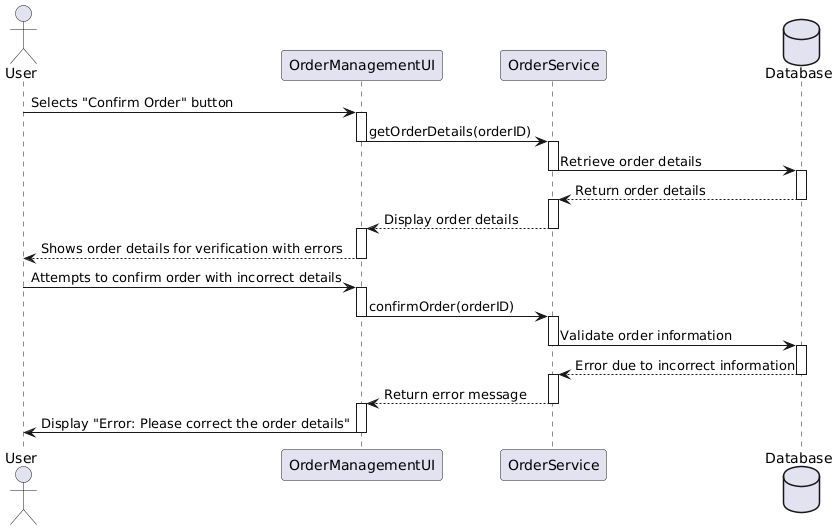

The diagram above was rendered by PlantUML. Its source (embedded in the PNG):
@startuml
actor User
participant "OrderManagementUI" as OMUI
participant "OrderService" as OS
database "Database"

User -> OMUI : Selects "Confirm Order" button
activate OMUI
OMUI -> OS : getOrderDetails(orderID)
deactivate OMUI

activate OS
OS -> Database : Retrieve order details
deactivate OS

activate Database
Database --> OS : Return order details
deactivate Database

activate OS
OS --> OMUI : Display order details
deactivate OS

activate OMUI
OMUI --> User : Shows order details for verification with errors
deactivate OMUI

User -> OMUI : Attempts to confirm order with incorrect details
activate OMUI
OMUI -> OS : confirmOrder(orderID)
deactivate OMUI

activate OS
OS -> Database : Validate order information
deactivate OS

activate Database
Database --> OS : Error due to incorrect information
deactivate Database

activate OS
OS --> OMUI : Return error message
deactivate OS

activate OMUI
OMUI -> User : Display "Error: Please correct the order details"
deactivate OMUI
@enduml